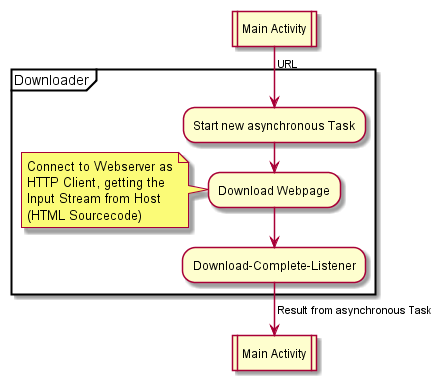

The diagram above was rendered by PlantUML. Its source (embedded in the PNG):
@startuml Downloader
:Main Activity|

partition Downloader {
    
    ->URL; 
    :Start new asynchronous Task;
    :Download Webpage;
    note left
        Connect to Webserver as
        HTTP Client, getting the
        Input Stream from Host
        (HTML Sourcecode)
    end note
    :Download-Complete-Listener;
    ->Result from asynchronous Task;
}
:Main Activity|

@enduml